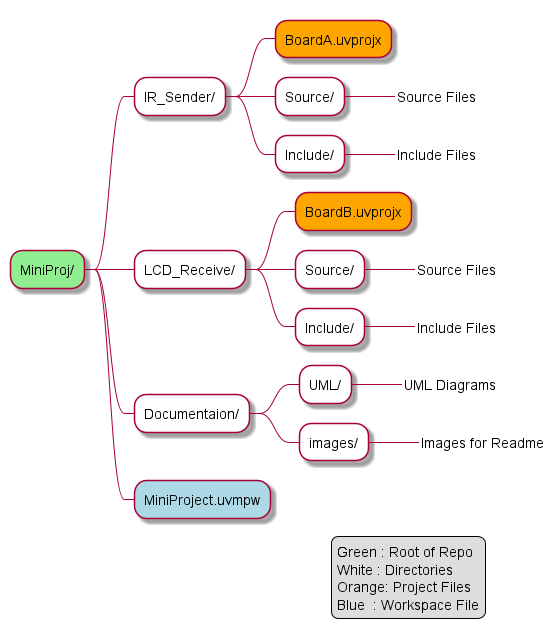

The diagram above was rendered by PlantUML. Its source (embedded in the PNG):
@startmindmap

*[#lightgreen] MiniProj/
**[#white] IR_Sender/
***[#orange] BoardA.uvprojx
***[#white] Source/
****_ Source Files
***[#white] Include/
****_ Include Files

**[#white] LCD_Receive/
***[#orange] BoardB.uvprojx
***[#white] Source/
****_ Source Files
***[#white] Include/
****_ Include Files

**[#white] Documentaion/
***[#white] UML/
****_ UML Diagrams
***[#white] images/
****_ Images for Readme

**[#lightblue] MiniProject.uvmpw

legend right
    Green : Root of Repo
    White : Directories
    Orange: Project Files
    Blue  : Workspace File
endlegend

@endmindmap